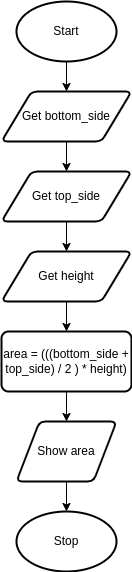

The diagram above was exported from draw.io. Its source (the exported page's mxGraphModel, read from the mxfile embedded in the PNG):
<mxGraphModel dx="593" dy="606" grid="1" gridSize="10" guides="1" tooltips="1" connect="1" arrows="1" fold="1" page="1" pageScale="1" pageWidth="827" pageHeight="1169" math="0" shadow="0">
  <root>
    <mxCell id="0" />
    <mxCell id="1" parent="0" />
    <mxCell id="6" style="edgeStyle=none;html=1;exitX=0.5;exitY=1;exitDx=0;exitDy=0;exitPerimeter=0;entryX=0.5;entryY=0;entryDx=0;entryDy=0;" parent="1" source="2" target="3" edge="1">
      <mxGeometry relative="1" as="geometry" />
    </mxCell>
    <mxCell id="2" value="Start" style="strokeWidth=2;html=1;shape=mxgraph.flowchart.start_1;whiteSpace=wrap;" parent="1" vertex="1">
      <mxGeometry x="290" y="20" width="100" height="60" as="geometry" />
    </mxCell>
    <mxCell id="15" style="edgeStyle=none;html=1;exitX=0.5;exitY=1;exitDx=0;exitDy=0;entryX=0.5;entryY=0;entryDx=0;entryDy=0;" edge="1" parent="1" source="3" target="13">
      <mxGeometry relative="1" as="geometry" />
    </mxCell>
    <mxCell id="3" value="Get bottom_side" style="shape=parallelogram;html=1;strokeWidth=2;perimeter=parallelogramPerimeter;whiteSpace=wrap;rounded=1;arcSize=12;size=0.23;" parent="1" vertex="1">
      <mxGeometry x="275" y="110" width="130" height="50" as="geometry" />
    </mxCell>
    <mxCell id="10" style="edgeStyle=none;html=1;exitX=0.5;exitY=1;exitDx=0;exitDy=0;entryX=0.5;entryY=0;entryDx=0;entryDy=0;" parent="1" source="5" target="9" edge="1">
      <mxGeometry relative="1" as="geometry" />
    </mxCell>
    <mxCell id="5" value="area = (((bottom_side + top_side) / 2 ) * height)" style="rounded=1;whiteSpace=wrap;html=1;absoluteArcSize=1;arcSize=14;strokeWidth=2;" parent="1" vertex="1">
      <mxGeometry x="275" y="350" width="130" height="60" as="geometry" />
    </mxCell>
    <mxCell id="12" style="edgeStyle=none;html=1;exitX=0.5;exitY=1;exitDx=0;exitDy=0;entryX=0.5;entryY=0;entryDx=0;entryDy=0;entryPerimeter=0;" parent="1" source="9" target="11" edge="1">
      <mxGeometry relative="1" as="geometry" />
    </mxCell>
    <mxCell id="9" value="Show area" style="shape=parallelogram;html=1;strokeWidth=2;perimeter=parallelogramPerimeter;whiteSpace=wrap;rounded=1;arcSize=12;size=0.23;" parent="1" vertex="1">
      <mxGeometry x="290" y="440" width="100" height="60" as="geometry" />
    </mxCell>
    <mxCell id="11" value="Stop" style="strokeWidth=2;html=1;shape=mxgraph.flowchart.start_1;whiteSpace=wrap;" parent="1" vertex="1">
      <mxGeometry x="290" y="530" width="100" height="60" as="geometry" />
    </mxCell>
    <mxCell id="16" style="edgeStyle=none;html=1;exitX=0.5;exitY=1;exitDx=0;exitDy=0;entryX=0.5;entryY=0;entryDx=0;entryDy=0;" edge="1" parent="1" source="13" target="14">
      <mxGeometry relative="1" as="geometry" />
    </mxCell>
    <mxCell id="13" value="Get top_side" style="shape=parallelogram;html=1;strokeWidth=2;perimeter=parallelogramPerimeter;whiteSpace=wrap;rounded=1;arcSize=12;size=0.23;" vertex="1" parent="1">
      <mxGeometry x="275" y="190" width="130" height="50" as="geometry" />
    </mxCell>
    <mxCell id="17" style="edgeStyle=none;html=1;exitX=0.5;exitY=1;exitDx=0;exitDy=0;entryX=0.5;entryY=0;entryDx=0;entryDy=0;" edge="1" parent="1" source="14" target="5">
      <mxGeometry relative="1" as="geometry" />
    </mxCell>
    <mxCell id="14" value="Get height" style="shape=parallelogram;html=1;strokeWidth=2;perimeter=parallelogramPerimeter;whiteSpace=wrap;rounded=1;arcSize=12;size=0.23;" vertex="1" parent="1">
      <mxGeometry x="275" y="270" width="130" height="50" as="geometry" />
    </mxCell>
  </root>
</mxGraphModel>